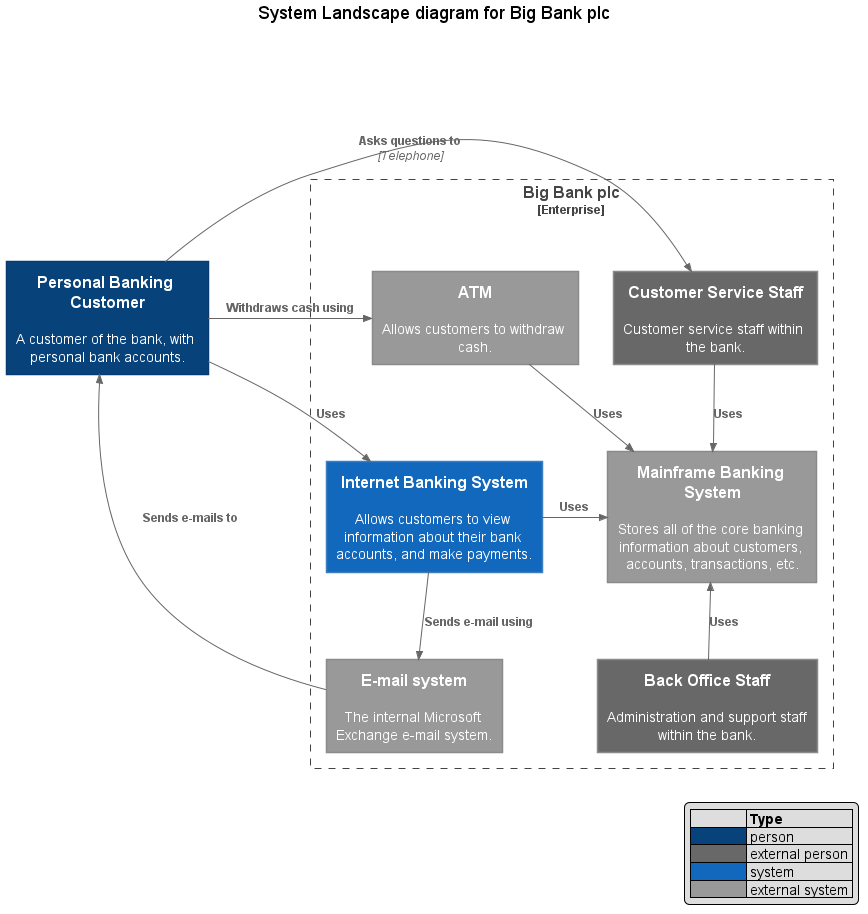

The diagram above was rendered by PlantUML. Its source (embedded in the PNG):
@startuml context-diagram





skinparam defaultTextAlignment center

skinparam wrapWidth 200
skinparam maxMessageSize 150

skinparam rectangle {
    StereotypeFontSize 12
    shadowing false
}

skinparam database {
    StereotypeFontSize 12
    shadowing false
}

skinparam Arrow {
    Color #666666
    FontColor #666666
    FontSize 12
}

skinparam rectangle<<boundary>> {
    Shadowing false
    StereotypeFontSize 0
    FontColor #444444
    BorderColor #444444
    BorderStyle dashed
}























skinparam rectangle<<person>> {
StereotypeFontColor #FFFFFF
FontColor #FFFFFF
BackgroundColor #08427B
BorderColor #073B6F
}

skinparam rectangle<<external_person>> {
StereotypeFontColor #FFFFFF
FontColor #FFFFFF
BackgroundColor #686868
BorderColor #8A8A8A
}

skinparam rectangle<<system>> {
StereotypeFontColor #FFFFFF
FontColor #FFFFFF
BackgroundColor #1168BD
BorderColor #3C7FC0
}

skinparam rectangle<<external_system>> {
StereotypeFontColor #FFFFFF
FontColor #FFFFFF
BackgroundColor #999999
BorderColor #8A8A8A
}

skinparam database<<system>> {
StereotypeFontColor #FFFFFF
FontColor #FFFFFF
BackgroundColor #1168BD
BorderColor #3C7FC0
}

skinparam database<<external_system>> {
StereotypeFontColor #FFFFFF
FontColor #FFFFFF
BackgroundColor #999999
BorderColor #8A8A8A
}












hide stereotype
legend right
|=              |= Type |
|<#08427B>      | person |
|<#686868>      | external person |
|<#1168BD>   | system |
|<#999999>      | external system |
endlegend

title System Landscape diagram for Big Bank plc

rectangle "==Personal Banking Customer\n\n A customer of the bank, with personal bank accounts." <<person>> as customer

rectangle "==Big Bank plc\n<size:12>[Enterprise]</size>" <<boundary>> as c0 {
    rectangle "==Internet Banking System\n\n Allows customers to view information about their bank accounts, and make payments." <<system>> as banking_system

    rectangle "==ATM\n\n Allows customers to withdraw cash." <<external_system>> as atm
    rectangle "==E-mail system\n\n The internal Microsoft Exchange e-mail system." <<external_system>> as mail_system

    rectangle "==Mainframe Banking System\n\n Stores all of the core banking information about customers, accounts, transactions, etc." <<external_system>> as mainframe

    rectangle "==Customer Service Staff\n\n Customer service staff within the bank." <<external_person>> as customer_service
    rectangle "==Back Office Staff\n\n Administration and support staff within the bank." <<external_person>> as back_office
}

customer ->> banking_system : **Uses**
customer -RIGHT->> atm : **Withdraws cash using**
customer <<-- mail_system : **Sends e-mails to**

customer -RIGHT->> customer_service : **Asks questions to**\n//<size:12>[Telephone]</size>//

banking_system -DOWN->> mail_system : **Sends e-mail using**
atm -RIGHT->> mainframe : **Uses**
banking_system -RIGHT->> mainframe : **Uses**
customer_service -DOWN->> mainframe : **Uses**
back_office -UP->> mainframe : **Uses**

atm -[hidden]D- banking_system

atm -[hidden]D- customer
mail_system -[hidden]U- customer
@enduml